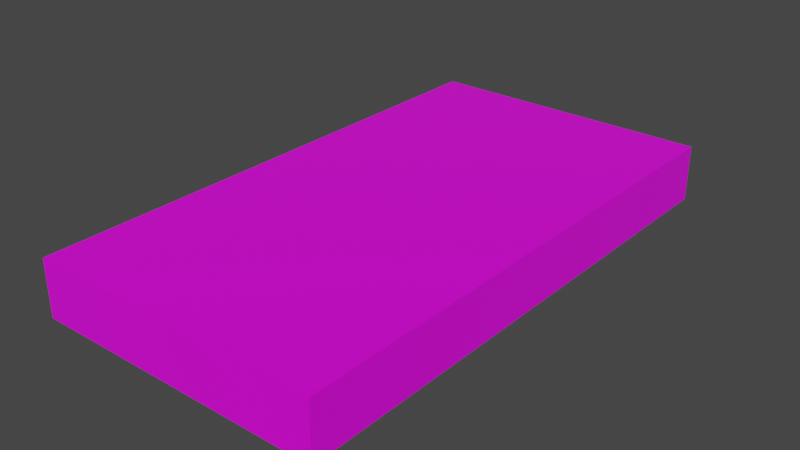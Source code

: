 # Source: 3panelblend.blend  (saved by Blender 2.90.8; exported with 4.5.12 LTS)
import bpy
from mathutils import Matrix  # noqa: F401  (used for matrix-valued properties, if any)

bpy.ops.wm.read_factory_settings(use_empty=True)
scene = bpy.context.scene
scene.name = 'Scene'

# ---- collections
col_collection = bpy.data.collections.new('Collection'); scene.collection.children.link(col_collection)

# ---- images (referenced by path relative to the original .blend; pixels are not part of the script)
import os
ASSET_DIR = os.environ.get("B2B_ASSET_DIR", "")  # directory of the original .blend (textures are referenced by path, not embedded)
HERE = os.path.dirname(os.path.abspath(__file__))  # packed textures are extracted next to this script under _unpacked/

def load_image(name, relpath, width, height, colorspace="sRGB"):
    """Load a texture the original file referenced (path relative to the .blend, or extracted next to this script)."""
    p = next((c for c in (os.path.join(HERE, relpath), os.path.join(ASSET_DIR, relpath)) if relpath and os.path.exists(c)), "")
    if p:
        img = bpy.data.images.load(p, check_existing=True)
        img.name = name
    else:  # same state as the original file: an image datablock whose file is absent (Cycles renders it pink)
        img = bpy.data.images.new(name, width, height)
        img.source = "FILE"
        img.filepath = "//" + (relpath or name)
    img.colorspace_settings.name = colorspace
    return img
img_muito_massa3_png = load_image('Muito Massa3.png', 'Muito Massa3.png', 1024, 1024, 'sRGB')

# ---- materials (node trees are filled in below, after node groups)
mat_material = bpy.data.materials.new('Material')
mat_material.alpha_threshold = 0.0
mat_material.use_transparent_shadow = False
mat_material.line_color = (0.0, 0.0, 0.0, 1.0)

# ---- material node trees
mat_material.use_nodes = True; mat_material.node_tree.nodes.clear()
_N = mat_material.node_tree.nodes; _L = mat_material.node_tree.links
n0 = _N.new('ShaderNodeOutputMaterial'); n0.name = 'Material Output'; n0.location = (300, 300)
n1 = _N.new('ShaderNodeBsdfPrincipled'); n1.name = 'Principled BSDF'; n1.location = (10, 300)
n1.distribution = 'GGX'
n1.subsurface_method = 'BURLEY'
n1.inputs[2].default_value = 0.4
n1.inputs[3].default_value = 1.45
n1.inputs[27].default_value = (0.0, 0.0, 0.0, 1.0)
n1.inputs[28].default_value = 1.0
n2 = _N.new('ShaderNodeTexImage'); n2.name = 'Image Texture'; n2.location = (-388, 185)
n2.image = img_muito_massa3_png
_L.new(n1.outputs[0], n0.inputs[0])
_L.new(n2.outputs[0], n1.inputs[0])
n0.is_active_output = True

# ---- world
world_world = bpy.data.worlds.new('World'); scene.world = world_world
world_world.use_nodes = True; world_world.node_tree.nodes.clear()
_N = world_world.node_tree.nodes; _L = world_world.node_tree.links
n0 = _N.new('ShaderNodeOutputWorld'); n0.name = 'World Output'; n0.location = (300, 300)
n1 = _N.new('ShaderNodeBackground'); n1.name = 'Background'; n1.location = (10, 300)
n1.inputs[0].default_value = (0.05088, 0.05088, 0.05088, 1.0)
_L.new(n1.outputs[0], n0.inputs[0])
n0.is_active_output = True
world_world.color = (0.05088, 0.05088, 0.05088)
world_world.use_sun_shadow = False
world_world.sun_shadow_jitter_overblur = 0.0

# ---- meshes
me_cube = bpy.data.meshes.new('Cube')
me_cube.from_pydata([(1.0, 1.0, 1.0), (1.0, 1.0, -1.0), (1.0, -1.0, 1.0), (1.0, -1.0, -1.0), (-1.0, 1.0, 1.0), (-1.0, 1.0, -1.0), (-1.0, -1.0, 1.0), (-1.0, -1.0, -1.0)], [], [(0, 4, 6, 2), (3, 2, 6, 7), (7, 6, 4, 5), (5, 1, 3, 7), (1, 0, 2, 3), (5, 4, 0, 1)])
_uv = me_cube.uv_layers.new(name='UVMap')
_uv.uv.foreach_set('vector', [0.9871, 3.243e-06, 0.9871, 0.9629, 0.01448, 0.9628, 0.01447, -2.818e-06, 0.375, 0.75, 0.625, 0.75, 0.625, 1.0, 0.375, 1.0, 0.375, 0.0, 0.625, 0.0, 0.625, 0.25, 0.375, 0.25, 0.125, 0.5, 0.375, 0.5, 0.375, 0.75, 0.125, 0.75, 0.375, 0.5, 0.625, 0.5, 0.625, 0.75, 0.375, 0.75, 0.375, 0.25, 0.625, 0.25, 0.625, 0.5, 0.375, 0.5])
me_cube.materials.append(mat_material)
me_cube.use_remesh_preserve_volume = False
me_cube.use_remesh_preserve_attributes = False
me_cube.use_mirror_vertex_groups = False
me_cube.use_paint_bone_selection = False
me_cube.use_paint_mask = True
me_cube.update()

# ---- objects
ob_cube = bpy.data.objects.new('Cube', me_cube)

# ---- transforms, parenting, visibility, modifiers, constraints
ob_cube.location = (0.0, 0.0, 0.0)
ob_cube.scale = (1.177, 2.154, 0.2259)
ob_cube.lock_rotations_4d = False
ob_cube.empty_display_type = 'ARROWS'
ob_cube.lineart.crease_threshold = 0.0

# ---- collection membership
col_collection.objects.link(ob_cube)

# ---- scene / render settings (as saved in the file)
scene.frame_start = 1; scene.frame_end = 250; scene.frame_set(1)
scene.render.engine = 'BLENDER_EEVEE_NEXT'
scene.cycles.use_denoising = False
scene.cycles.samples = 128
scene.cycles.sampling_pattern = 'TABULATED_SOBOL'
scene.cycles.use_adaptive_sampling = False
scene.cycles.use_light_tree = False
scene.view_settings.view_transform = 'Filmic'
bpy.context.view_layer.update()

# ---- added for rendering (the .blend has no active camera and no usable light): camera, sun
cam_auto = bpy.data.cameras.new('AutoCamera')
cam_auto.lens = 50.0
cam_auto.sensor_width = 36.0
cam_auto.clip_end = 1000.0
ob_auto_camera = bpy.data.objects.new('AutoCamera', cam_auto)
scene.collection.objects.link(ob_auto_camera)
ob_auto_camera.location = (4.56195, -5.47435, 3.64956)
ob_auto_camera.rotation_euler = (1.09748, -7.21219e-08, 0.694738)
scene.camera = ob_auto_camera
light_auto_sun = bpy.data.lights.new('AutoSun', 'SUN')
light_auto_sun.energy = 3.0
light_auto_sun.angle = 0.0523599
ob_auto_sun = bpy.data.objects.new('AutoSun', light_auto_sun)
scene.collection.objects.link(ob_auto_sun)
ob_auto_sun.rotation_euler = (0.872665, 0.174533, 0.523599)
bpy.context.view_layer.update()
